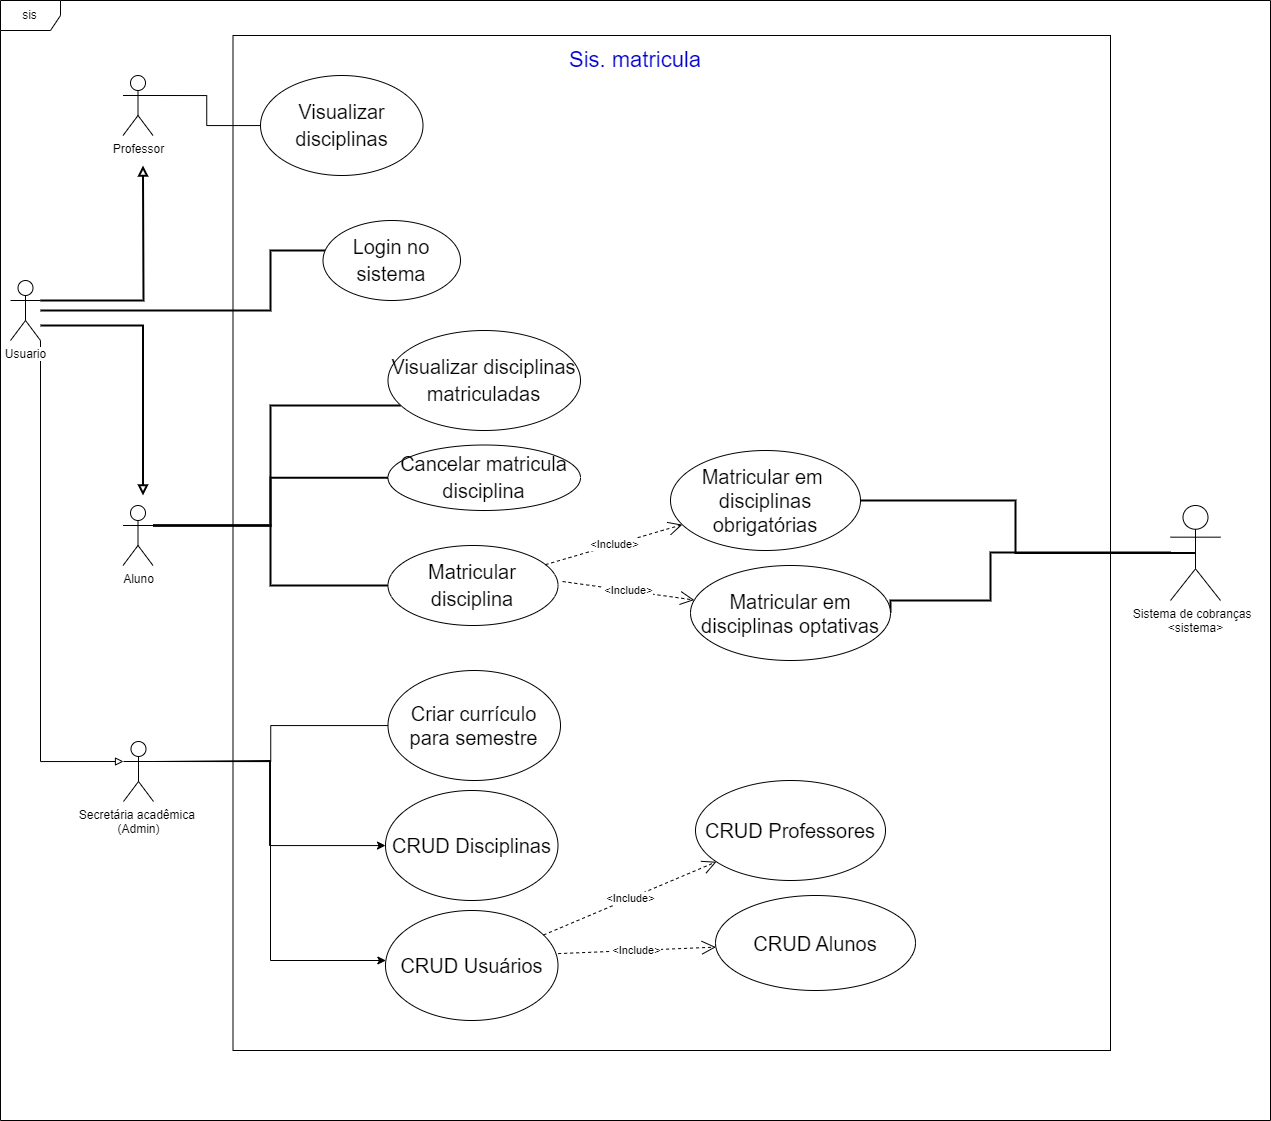

The diagram above was exported from draw.io. Its source (the exported page's mxGraphModel, read from the mxfile embedded in the PNG):
<mxGraphModel dx="1838" dy="906" grid="1" gridSize="10" guides="1" tooltips="1" connect="1" arrows="1" fold="1" page="1" pageScale="1" pageWidth="850" pageHeight="1100" math="0" shadow="0">
  <root>
    <mxCell id="0" />
    <mxCell id="1" parent="0" />
    <mxCell id="30" value="sis" style="shape=umlFrame;whiteSpace=wrap;html=1;movable=1;resizable=1;rotatable=1;deletable=1;editable=1;connectable=1;locked=0;" parent="1" vertex="1">
      <mxGeometry x="250" y="80" width="1270" height="1120" as="geometry" />
    </mxCell>
    <mxCell id="31" value="" style="rounded=0;whiteSpace=wrap;html=1;" parent="1" vertex="1">
      <mxGeometry x="482.5" y="115" width="877.5" height="1015" as="geometry" />
    </mxCell>
    <mxCell id="32" style="edgeStyle=orthogonalEdgeStyle;rounded=0;orthogonalLoop=1;jettySize=auto;html=1;exitX=1;exitY=0.3333333333333333;exitDx=0;exitDy=0;exitPerimeter=0;endArrow=none;endFill=0;" parent="1" source="33" target="47" edge="1">
      <mxGeometry relative="1" as="geometry" />
    </mxCell>
    <mxCell id="33" value="Professor" style="shape=umlActor;verticalLabelPosition=bottom;labelBackgroundColor=#ffffff;verticalAlign=top;html=1;" parent="1" vertex="1">
      <mxGeometry x="372.5" y="155" width="30" height="60" as="geometry" />
    </mxCell>
    <mxCell id="34" style="edgeStyle=orthogonalEdgeStyle;rounded=0;orthogonalLoop=1;jettySize=auto;html=1;exitX=1;exitY=0.3333333333333333;exitDx=0;exitDy=0;exitPerimeter=0;endArrow=none;endFill=0;fontSize=22;strokeWidth=2;" parent="1" source="37" target="40" edge="1">
      <mxGeometry relative="1" as="geometry" />
    </mxCell>
    <mxCell id="35" style="edgeStyle=orthogonalEdgeStyle;rounded=0;orthogonalLoop=1;jettySize=auto;html=1;exitX=1;exitY=0.3333333333333333;exitDx=0;exitDy=0;exitPerimeter=0;endArrow=none;endFill=0;fontSize=22;strokeWidth=2;" parent="1" source="37" target="39" edge="1">
      <mxGeometry relative="1" as="geometry">
        <Array as="points">
          <mxPoint x="520" y="605" />
          <mxPoint x="520" y="665" />
        </Array>
      </mxGeometry>
    </mxCell>
    <mxCell id="36" style="edgeStyle=orthogonalEdgeStyle;rounded=0;orthogonalLoop=1;jettySize=auto;html=1;exitX=1;exitY=0.3333333333333333;exitDx=0;exitDy=0;exitPerimeter=0;endArrow=none;endFill=0;strokeWidth=2;fontSize=22;" parent="1" source="37" target="46" edge="1">
      <mxGeometry relative="1" as="geometry">
        <Array as="points">
          <mxPoint x="520" y="605" />
          <mxPoint x="520" y="485" />
        </Array>
      </mxGeometry>
    </mxCell>
    <mxCell id="37" value="Aluno" style="shape=umlActor;verticalLabelPosition=bottom;labelBackgroundColor=#ffffff;verticalAlign=top;html=1;" parent="1" vertex="1">
      <mxGeometry x="372.5" y="585" width="30" height="60" as="geometry" />
    </mxCell>
    <mxCell id="38" value="&lt;font color=&quot;#0000cc&quot;&gt;Sis. matricula&lt;/font&gt;" style="text;html=1;strokeColor=none;fillColor=none;align=center;verticalAlign=middle;whiteSpace=wrap;rounded=0;fontSize=22;" parent="1" vertex="1">
      <mxGeometry x="790" y="130" width="190" height="20" as="geometry" />
    </mxCell>
    <mxCell id="39" value="&lt;font style=&quot;font-size: 20px;&quot;&gt;Matricular disciplina&lt;/font&gt;" style="ellipse;whiteSpace=wrap;html=1;fontSize=22;" parent="1" vertex="1">
      <mxGeometry x="637.5" y="625" width="170" height="80" as="geometry" />
    </mxCell>
    <mxCell id="40" value="&lt;font style=&quot;font-size: 20px;&quot;&gt;Cancelar matricula disciplina&lt;/font&gt;" style="ellipse;whiteSpace=wrap;html=1;fontSize=22;" parent="1" vertex="1">
      <mxGeometry x="637.5" y="524.5" width="192.5" height="65.5" as="geometry" />
    </mxCell>
    <mxCell id="41" style="edgeStyle=orthogonalEdgeStyle;rounded=0;orthogonalLoop=1;jettySize=auto;html=1;endArrow=block;endFill=0;fontSize=22;strokeWidth=2;" parent="1" source="44" edge="1">
      <mxGeometry relative="1" as="geometry">
        <mxPoint x="392.5" y="575" as="targetPoint" />
        <Array as="points">
          <mxPoint x="392.5" y="405" />
        </Array>
      </mxGeometry>
    </mxCell>
    <mxCell id="42" style="edgeStyle=orthogonalEdgeStyle;rounded=0;orthogonalLoop=1;jettySize=auto;html=1;exitX=1;exitY=0.3333333333333333;exitDx=0;exitDy=0;exitPerimeter=0;endArrow=block;endFill=0;fontSize=22;strokeWidth=2;" parent="1" source="44" edge="1">
      <mxGeometry relative="1" as="geometry">
        <mxPoint x="392.5" y="245" as="targetPoint" />
      </mxGeometry>
    </mxCell>
    <mxCell id="43" style="edgeStyle=orthogonalEdgeStyle;rounded=0;orthogonalLoop=1;jettySize=auto;html=1;endArrow=none;endFill=0;strokeWidth=2;fontSize=22;" parent="1" source="44" target="45" edge="1">
      <mxGeometry relative="1" as="geometry">
        <Array as="points">
          <mxPoint x="520" y="390" />
          <mxPoint x="520" y="330" />
        </Array>
      </mxGeometry>
    </mxCell>
    <mxCell id="66" style="edgeStyle=orthogonalEdgeStyle;rounded=0;orthogonalLoop=1;jettySize=auto;html=1;exitX=1;exitY=1;exitDx=0;exitDy=0;exitPerimeter=0;entryX=0;entryY=0.3333333333333333;entryDx=0;entryDy=0;entryPerimeter=0;endArrow=block;endFill=0;" parent="1" source="44" target="57" edge="1">
      <mxGeometry relative="1" as="geometry" />
    </mxCell>
    <mxCell id="44" value="Usuario" style="shape=umlActor;verticalLabelPosition=bottom;labelBackgroundColor=#ffffff;verticalAlign=top;html=1;" parent="1" vertex="1">
      <mxGeometry x="260" y="360" width="30" height="60" as="geometry" />
    </mxCell>
    <mxCell id="45" value="&lt;font style=&quot;font-size: 20px;&quot;&gt;Login no sistema&lt;/font&gt;" style="ellipse;whiteSpace=wrap;html=1;fontSize=22;" parent="1" vertex="1">
      <mxGeometry x="572.5" y="300" width="137.5" height="80" as="geometry" />
    </mxCell>
    <mxCell id="46" value="&lt;font style=&quot;font-size: 20px;&quot;&gt;Visualizar disciplinas matriculadas&lt;/font&gt;" style="ellipse;whiteSpace=wrap;html=1;fontSize=22;" parent="1" vertex="1">
      <mxGeometry x="637.5" y="410" width="192.5" height="100" as="geometry" />
    </mxCell>
    <mxCell id="47" value="&lt;font style=&quot;font-size: 20px;&quot;&gt;Visualizar disciplinas&lt;/font&gt;" style="ellipse;whiteSpace=wrap;html=1;fontSize=22;" parent="1" vertex="1">
      <mxGeometry x="510" y="155" width="162.5" height="100" as="geometry" />
    </mxCell>
    <mxCell id="48" value="&amp;lt;Include&amp;gt;" style="endArrow=open;endSize=12;dashed=1;html=1;rounded=0;" parent="1" source="39" target="50" edge="1">
      <mxGeometry x="-0.0003" width="160" relative="1" as="geometry">
        <mxPoint x="850" y="340" as="sourcePoint" />
        <mxPoint x="943.8123689893664" y="626.3929528788797" as="targetPoint" />
        <mxPoint as="offset" />
      </mxGeometry>
    </mxCell>
    <mxCell id="49" style="edgeStyle=orthogonalEdgeStyle;rounded=0;orthogonalLoop=1;jettySize=auto;html=1;exitX=1;exitY=0.5;exitDx=0;exitDy=0;entryX=0.5;entryY=0.5;entryDx=0;entryDy=0;entryPerimeter=0;endArrow=none;endFill=0;strokeWidth=2;" parent="1" source="50" target="54" edge="1">
      <mxGeometry relative="1" as="geometry" />
    </mxCell>
    <mxCell id="50" value="&lt;font style=&quot;font-size: 20px;&quot;&gt;Matricular em&amp;nbsp; disciplinas obrigatórias&lt;/font&gt;" style="ellipse;whiteSpace=wrap;html=1;" parent="1" vertex="1">
      <mxGeometry x="920" y="530" width="190" height="100" as="geometry" />
    </mxCell>
    <mxCell id="51" style="edgeStyle=orthogonalEdgeStyle;rounded=0;orthogonalLoop=1;jettySize=auto;html=1;exitX=1;exitY=0.5;exitDx=0;exitDy=0;endArrow=none;endFill=0;strokeWidth=2;" parent="1" source="52" target="54" edge="1">
      <mxGeometry relative="1" as="geometry">
        <Array as="points">
          <mxPoint x="1240" y="680" />
          <mxPoint x="1240" y="632" />
        </Array>
      </mxGeometry>
    </mxCell>
    <mxCell id="52" value="&lt;font style=&quot;font-size: 20px;&quot;&gt;Matricular em disciplinas optativas&lt;/font&gt;" style="ellipse;whiteSpace=wrap;html=1;" parent="1" vertex="1">
      <mxGeometry x="940" y="645" width="200" height="95" as="geometry" />
    </mxCell>
    <mxCell id="53" value="&amp;lt;Include&amp;gt;" style="endArrow=open;endSize=12;dashed=1;html=1;rounded=0;" parent="1" target="52" edge="1">
      <mxGeometry x="-0.0003" width="160" relative="1" as="geometry">
        <mxPoint x="812" y="661" as="sourcePoint" />
        <mxPoint x="953.8123689893664" y="636.3929528788797" as="targetPoint" />
        <mxPoint as="offset" />
      </mxGeometry>
    </mxCell>
    <mxCell id="54" value="Sistema de cobranças&amp;nbsp;&amp;nbsp;&lt;br&gt;&amp;lt;sistema&amp;gt;" style="shape=umlActor;verticalLabelPosition=bottom;verticalAlign=top;html=1;" parent="1" vertex="1">
      <mxGeometry x="1420" y="585" width="50" height="95" as="geometry" />
    </mxCell>
    <mxCell id="55" style="edgeStyle=orthogonalEdgeStyle;rounded=0;orthogonalLoop=1;jettySize=auto;html=1;exitX=1;exitY=0.3333333333333333;exitDx=0;exitDy=0;exitPerimeter=0;endArrow=none;endFill=0;" parent="1" source="57" target="58" edge="1">
      <mxGeometry relative="1" as="geometry" />
    </mxCell>
    <mxCell id="56" style="edgeStyle=orthogonalEdgeStyle;rounded=0;orthogonalLoop=1;jettySize=auto;html=1;exitX=1;exitY=0.3333333333333333;exitDx=0;exitDy=0;exitPerimeter=0;" parent="1" source="57" target="59" edge="1">
      <mxGeometry relative="1" as="geometry" />
    </mxCell>
    <mxCell id="57" value="Secretária acadêmica&amp;nbsp;&lt;br&gt;(Admin)" style="shape=umlActor;verticalLabelPosition=bottom;verticalAlign=top;html=1;" parent="1" vertex="1">
      <mxGeometry x="373" y="821" width="30" height="60" as="geometry" />
    </mxCell>
    <mxCell id="58" value="&lt;font style=&quot;font-size: 20px;&quot;&gt;Criar currículo para semestre&lt;/font&gt;" style="ellipse;whiteSpace=wrap;html=1;" parent="1" vertex="1">
      <mxGeometry x="637.5" y="750" width="172.5" height="110" as="geometry" />
    </mxCell>
    <mxCell id="59" value="&lt;span style=&quot;font-size: 20px;&quot;&gt;CRUD Disciplinas&lt;/span&gt;" style="ellipse;whiteSpace=wrap;html=1;" parent="1" vertex="1">
      <mxGeometry x="635" y="870" width="172.5" height="110" as="geometry" />
    </mxCell>
    <mxCell id="60" value="&lt;span style=&quot;font-size: 20px;&quot;&gt;CRUD Usuários&lt;/span&gt;" style="ellipse;whiteSpace=wrap;html=1;" parent="1" vertex="1">
      <mxGeometry x="635" y="990" width="172.5" height="110" as="geometry" />
    </mxCell>
    <mxCell id="61" value="&lt;span style=&quot;font-size: 20px;&quot;&gt;CRUD Professores&lt;/span&gt;" style="ellipse;whiteSpace=wrap;html=1;" parent="1" vertex="1">
      <mxGeometry x="945" y="860" width="190" height="100" as="geometry" />
    </mxCell>
    <mxCell id="62" value="&amp;lt;Include&amp;gt;" style="endArrow=open;endSize=12;dashed=1;html=1;rounded=0;" parent="1" source="60" target="61" edge="1">
      <mxGeometry x="-0.0003" width="160" relative="1" as="geometry">
        <mxPoint x="820" y="974" as="sourcePoint" />
        <mxPoint x="968.8123689893664" y="956.3929528788797" as="targetPoint" />
        <mxPoint as="offset" />
      </mxGeometry>
    </mxCell>
    <mxCell id="63" value="&amp;lt;Include&amp;gt;" style="endArrow=open;endSize=12;dashed=1;html=1;rounded=0;exitX=1.001;exitY=0.392;exitDx=0;exitDy=0;exitPerimeter=0;" parent="1" source="60" target="64" edge="1">
      <mxGeometry x="-0.0003" width="160" relative="1" as="geometry">
        <mxPoint x="780" y="1030" as="sourcePoint" />
        <mxPoint x="978.8123689893664" y="966.3929528788797" as="targetPoint" />
        <mxPoint as="offset" />
      </mxGeometry>
    </mxCell>
    <mxCell id="64" value="&lt;span style=&quot;font-size: 20px;&quot;&gt;CRUD Alunos&lt;/span&gt;" style="ellipse;whiteSpace=wrap;html=1;" parent="1" vertex="1">
      <mxGeometry x="965" y="975" width="200" height="95" as="geometry" />
    </mxCell>
    <mxCell id="65" style="edgeStyle=orthogonalEdgeStyle;rounded=0;orthogonalLoop=1;jettySize=auto;html=1;exitX=1;exitY=0.3333333333333333;exitDx=0;exitDy=0;exitPerimeter=0;" parent="1" source="57" target="60" edge="1">
      <mxGeometry relative="1" as="geometry">
        <mxPoint x="413" y="850" as="sourcePoint" />
        <mxPoint x="645" y="935" as="targetPoint" />
        <Array as="points">
          <mxPoint x="520" y="840" />
          <mxPoint x="520" y="1040" />
        </Array>
      </mxGeometry>
    </mxCell>
  </root>
</mxGraphModel>